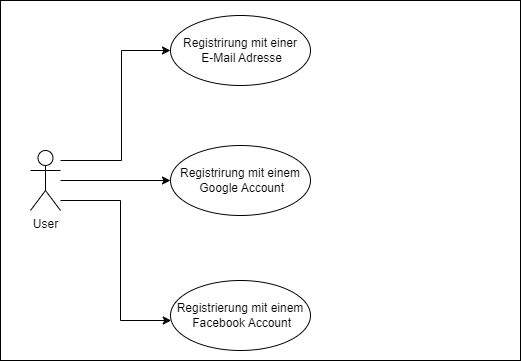

The diagram above was exported from draw.io. Its source (the exported page's mxGraphModel, read from the mxfile embedded in the PNG):
<mxGraphModel dx="1036" dy="606" grid="1" gridSize="10" guides="1" tooltips="1" connect="1" arrows="1" fold="1" page="1" pageScale="1" pageWidth="827" pageHeight="1169" math="0" shadow="0">
  <root>
    <mxCell id="0" />
    <mxCell id="1" parent="0" />
    <mxCell id="ISqaoCV3sh6hhDD_KWNU-1" value="" style="rounded=0;whiteSpace=wrap;html=1;" parent="1" vertex="1">
      <mxGeometry x="90" y="50" width="520" height="360" as="geometry" />
    </mxCell>
    <mxCell id="ISqaoCV3sh6hhDD_KWNU-2" style="edgeStyle=orthogonalEdgeStyle;rounded=0;orthogonalLoop=1;jettySize=auto;html=1;entryX=0;entryY=0.5;entryDx=0;entryDy=0;" parent="1" source="ISqaoCV3sh6hhDD_KWNU-5" target="ISqaoCV3sh6hhDD_KWNU-6" edge="1">
      <mxGeometry relative="1" as="geometry">
        <mxPoint x="160" y="210" as="sourcePoint" />
        <Array as="points">
          <mxPoint x="211" y="210" />
          <mxPoint x="211" y="100" />
        </Array>
      </mxGeometry>
    </mxCell>
    <mxCell id="ISqaoCV3sh6hhDD_KWNU-3" style="edgeStyle=orthogonalEdgeStyle;rounded=0;orthogonalLoop=1;jettySize=auto;html=1;" parent="1" source="ISqaoCV3sh6hhDD_KWNU-5" target="ISqaoCV3sh6hhDD_KWNU-7" edge="1">
      <mxGeometry relative="1" as="geometry" />
    </mxCell>
    <mxCell id="ISqaoCV3sh6hhDD_KWNU-4" style="edgeStyle=orthogonalEdgeStyle;rounded=0;orthogonalLoop=1;jettySize=auto;html=1;" parent="1" source="ISqaoCV3sh6hhDD_KWNU-5" target="ISqaoCV3sh6hhDD_KWNU-8" edge="1">
      <mxGeometry relative="1" as="geometry">
        <Array as="points">
          <mxPoint x="210" y="250" />
          <mxPoint x="210" y="370" />
        </Array>
      </mxGeometry>
    </mxCell>
    <mxCell id="ISqaoCV3sh6hhDD_KWNU-5" value="User" style="shape=umlActor;verticalLabelPosition=bottom;verticalAlign=top;html=1;outlineConnect=0;" parent="1" vertex="1">
      <mxGeometry x="120" y="200" width="30" height="60" as="geometry" />
    </mxCell>
    <mxCell id="ISqaoCV3sh6hhDD_KWNU-6" value="Registrirung mit einer&lt;br&gt;&amp;nbsp;E-Mail Adresse" style="ellipse;whiteSpace=wrap;html=1;" parent="1" vertex="1">
      <mxGeometry x="260" y="65" width="140" height="70" as="geometry" />
    </mxCell>
    <mxCell id="ISqaoCV3sh6hhDD_KWNU-7" value="Registrirung&amp;nbsp;mit einem&lt;br&gt;&amp;nbsp;Google Account" style="ellipse;whiteSpace=wrap;html=1;" parent="1" vertex="1">
      <mxGeometry x="260" y="195" width="140" height="70" as="geometry" />
    </mxCell>
    <mxCell id="ISqaoCV3sh6hhDD_KWNU-8" value="Registrierung mit einem&lt;br&gt;&amp;nbsp;Facebook Account" style="ellipse;whiteSpace=wrap;html=1;" parent="1" vertex="1">
      <mxGeometry x="260" y="330" width="140" height="70" as="geometry" />
    </mxCell>
  </root>
</mxGraphModel>